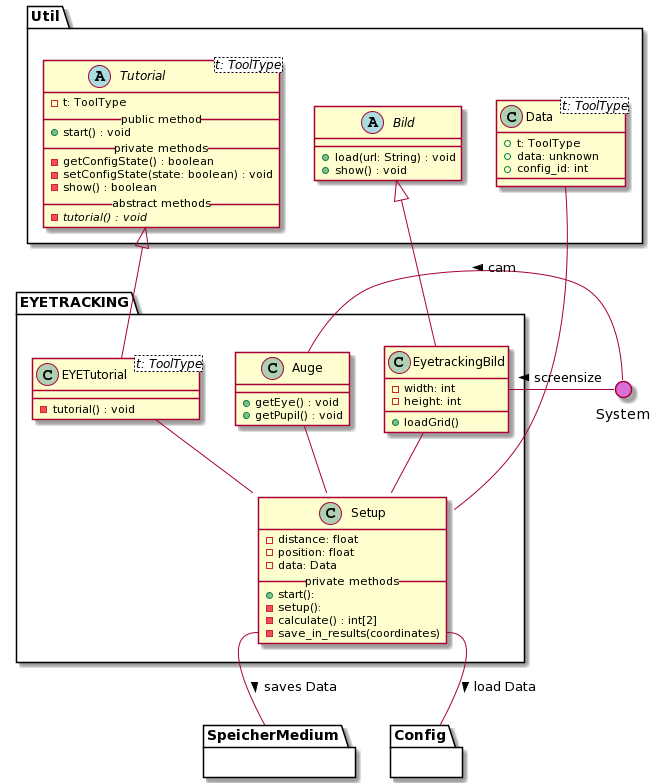

The diagram above was rendered by PlantUML. Its source (embedded in the PNG):
@startuml
' skinparam backgroundColor transparent
() System #DA70D5
top to bottom direction


package Util {

   
 ' --- TUTORIAL ---
    abstract Tutorial<t: ToolType> {
      - t: ToolType
      __public method__
      + start() : void
      __private methods__
      - getConfigState() : boolean
      - setConfigState(state: boolean) : void
      - show() : boolean
      __abstract methods__
      - {abstract} tutorial() : void
    }
  


    ' --- BILD ---

    abstract Bild {
      + load(url: String) : void
      + show() : void
    }

    class Data<t: ToolType> {
        + t: ToolType
        + data: unknown
        + config_id: int
    }

  
}


' === EYETRACKING ===
package EYETRACKING {

    ' Auge
    class Auge {
        + getEye() : void
        + getPupil() : void
    }

    ' EyetrackingBild
    class EyetrackingBild {
        - width: int
        - height: int
        __
        + loadGrid()
    }
  
   
 ' --- EYETUTORIAL ---
    class EYETutorial<t: ToolType> {
      - tutorial() : void
    }


    ' Setup
    class Setup {
        - distance: float
        - position: float
        - data: Data
        __private methods__
        + start():
        - setup():
        - calculate() : int[2]
        - save_in_results(coordinates)
    }

    

    ' Vererbungen
    Auge -- Setup
    EyetrackingBild -- Setup
    Bild <|-- EyetrackingBild
    Tutorial <|-- EYETutorial
    EYETutorial -- Setup
    Data -- Setup
    

    

    ' Andere Module
    Setup::save -- SpeicherMedium : > saves Data 
    Setup::save -- Config : > load Data 
    EyetrackingBild  -r- System : < screensize
    Auge -r- System : < cam
  
}

' Blackboxen / Andere Module



package SpeicherMedium {}
package Config {}
@enduml